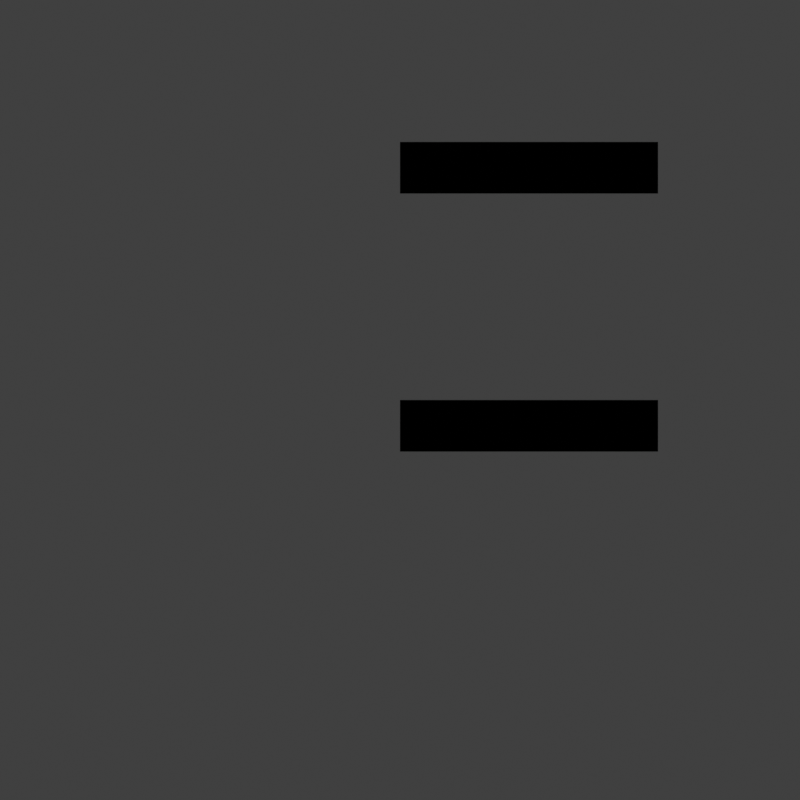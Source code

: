 # Source: Dimension_with_Walls_01.blend  (saved by Blender 2.91.10; exported with 4.5.12 LTS)
import bpy
from mathutils import Matrix  # noqa: F401  (used for matrix-valued properties, if any)

bpy.ops.wm.read_factory_settings(use_empty=True)
scene = bpy.context.scene
scene.name = 'Scene'

# ---- collections
col_ifcproject_my_project = bpy.data.collections.new('IfcProject/My Project'); scene.collection.children.link(col_ifcproject_my_project)
col_ifcsite_my_site = bpy.data.collections.new('IfcSite/My Site'); col_ifcproject_my_project.children.link(col_ifcsite_my_site)
col_ifcbuilding_my_building = bpy.data.collections.new('IfcBuilding/My Building'); col_ifcsite_my_site.children.link(col_ifcbuilding_my_building)
col_ifcbuildingstorey_ground_floor = bpy.data.collections.new('IfcBuildingStorey/Ground Floor'); col_ifcbuilding_my_building.children.link(col_ifcbuildingstorey_ground_floor)
col_views = bpy.data.collections.new('Views'); scene.collection.children.link(col_views)
col_ifcgroup_drawing_1 = bpy.data.collections.new('IfcGroup/DRAWING 1'); col_views.children.link(col_ifcgroup_drawing_1)

# ---- world
world_world = bpy.data.worlds.new('World'); scene.world = world_world
world_world.use_nodes = True; world_world.node_tree.nodes.clear()
_N = world_world.node_tree.nodes; _L = world_world.node_tree.links
n0 = _N.new('ShaderNodeOutputWorld'); n0.name = 'World Output'; n0.location = (300, 300)
n1 = _N.new('ShaderNodeBackground'); n1.name = 'Background'; n1.location = (10, 300)
n1.inputs[0].default_value = (0.05088, 0.05088, 0.05088, 1.0)
_L.new(n1.outputs[0], n0.inputs[0])
n0.is_active_output = True
world_world.color = (1.0, 1.0, 1.0)
world_world.use_sun_shadow = False
world_world.sun_shadow_jitter_overblur = 0.0

# ---- cameras
cam_ifcgroup_drawing_1 = bpy.data.cameras.new('IfcGroup/DRAWING 1')
cam_ifcgroup_drawing_1.type = 'ORTHO'
cam_ifcgroup_drawing_1.ortho_scale = 3.1

# ---- meshes
me_dumb_wall = bpy.data.meshes.new('Dumb Wall')
me_dumb_wall.from_pydata([(0.0, 0.0, 0.0), (1.0, 0.0, 0.0)], [(0, 1)], [])
me_dumb_wall.use_remesh_fix_poles = True
me_dumb_wall.use_remesh_preserve_attributes = False
me_dumb_wall.use_mirror_vertex_groups = False
me_dumb_wall.update()
me_dumb_wall_001 = bpy.data.meshes.new('Dumb Wall.001')
me_dumb_wall_001.from_pydata([(0.0, 0.0, 0.0), (1.0, 0.0, 0.0)], [(0, 1)], [])
me_dumb_wall_001.use_remesh_fix_poles = True
me_dumb_wall_001.use_remesh_preserve_attributes = False
me_dumb_wall_001.use_mirror_vertex_groups = False
me_dumb_wall_001.update()

# ---- objects
ob_ifcproject_my_project = bpy.data.objects.new('IfcProject/My Project', None)
ob_ifcsite_my_site = bpy.data.objects.new('IfcSite/My Site', None)
ob_ifcbuilding_my_building = bpy.data.objects.new('IfcBuilding/My Building', None)
ob_ifcbuildingstorey_ground_floor = bpy.data.objects.new('IfcBuildingStorey/Ground Floor', None)
ob_ifcwall_dumb_wall = bpy.data.objects.new('IfcWall/Dumb Wall', me_dumb_wall)
ob_ifcwall_dumb_wall_001 = bpy.data.objects.new('IfcWall/Dumb Wall.001', me_dumb_wall_001)
ob_ifcgroup_drawing_1 = bpy.data.objects.new('IfcGroup/DRAWING 1', cam_ifcgroup_drawing_1)

# ---- transforms, parenting, visibility, modifiers, constraints
ob_ifcproject_my_project.location = (0.0, 0.0, 0.0)
ob_ifcproject_my_project.lineart.crease_threshold = 0.0
ob_ifcsite_my_site.location = (0.0, 0.0, 0.0)
ob_ifcsite_my_site.lineart.crease_threshold = 0.0
ob_ifcbuilding_my_building.location = (0.0, 0.0, 0.0)
ob_ifcbuilding_my_building.lineart.crease_threshold = 0.0
ob_ifcbuildingstorey_ground_floor.location = (0.0, 0.0, 0.0)
ob_ifcbuildingstorey_ground_floor.lineart.crease_threshold = 0.0
ob_ifcwall_dumb_wall.location = (0.0, 0.0, 0.0)
ob_ifcwall_dumb_wall.lineart.crease_threshold = 0.0
_m = ob_ifcwall_dumb_wall.modifiers.new('Wall Height', 'SCREW')
_m.steps = 1
_m.render_steps = 1
_m.angle = 0.0
_m.screw_offset = 3.0
_m.use_normal_flip = True
_m.use_normal_calculate = True
_m.use_smooth_shade = False
_m = ob_ifcwall_dumb_wall.modifiers.new('Wall Width', 'SOLIDIFY')
_m.thickness = 0.2
_m.use_even_offset = True
ob_ifcwall_dumb_wall_001.location = (0.0, 1.0, 0.0)
ob_ifcwall_dumb_wall_001.lineart.crease_threshold = 0.0
_m = ob_ifcwall_dumb_wall_001.modifiers.new('Wall Height', 'SCREW')
_m.steps = 1
_m.render_steps = 1
_m.angle = 0.0
_m.screw_offset = 3.0
_m.use_normal_flip = True
_m.use_normal_calculate = True
_m.use_smooth_shade = False
_m = ob_ifcwall_dumb_wall_001.modifiers.new('Wall Width', 'SOLIDIFY')
_m.thickness = 0.2
_m.use_even_offset = True
ob_ifcgroup_drawing_1.location = (0.0, 0.0, 1.7)
ob_ifcgroup_drawing_1.lineart.crease_threshold = 0.0

# ---- collection membership
col_ifcproject_my_project.objects.link(ob_ifcproject_my_project)
col_ifcsite_my_site.objects.link(ob_ifcsite_my_site)
col_ifcbuilding_my_building.objects.link(ob_ifcbuilding_my_building)
col_ifcbuildingstorey_ground_floor.objects.link(ob_ifcbuildingstorey_ground_floor)
col_ifcbuildingstorey_ground_floor.objects.link(ob_ifcwall_dumb_wall)
col_ifcbuildingstorey_ground_floor.objects.link(ob_ifcwall_dumb_wall_001)
col_ifcgroup_drawing_1.objects.link(ob_ifcgroup_drawing_1)

# ---- scene / render settings (as saved in the file)
scene.camera = ob_ifcgroup_drawing_1
scene.frame_start = 1; scene.frame_end = 250; scene.frame_set(1)
scene.render.engine = 'BLENDER_WORKBENCH'
scene.render.resolution_x = 1000
scene.render.resolution_y = 1000
scene.cycles.use_denoising = False
scene.cycles.samples = 128
scene.cycles.sampling_pattern = 'TABULATED_SOBOL'
scene.cycles.use_adaptive_sampling = False
scene.cycles.use_light_tree = False
scene.view_settings.view_transform = 'Standard'
bpy.context.view_layer.update()

# ---- added for rendering (the .blend has no usable light): sun
light_auto_sun = bpy.data.lights.new('AutoSun', 'SUN')
light_auto_sun.energy = 3.0
light_auto_sun.angle = 0.0523599
ob_auto_sun = bpy.data.objects.new('AutoSun', light_auto_sun)
scene.collection.objects.link(ob_auto_sun)
ob_auto_sun.rotation_euler = (0.872665, 0.174533, 0.523599)
bpy.context.view_layer.update()
